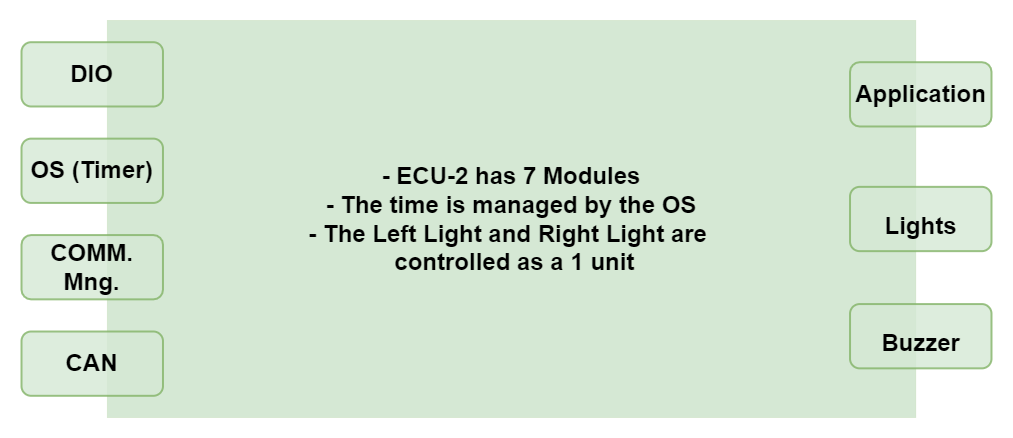

The diagram above was exported from draw.io. Its source (the exported page's mxGraphModel, read from the mxfile embedded in the PNG):
<mxGraphModel dx="1483" dy="916" grid="1" gridSize="10" guides="1" tooltips="1" connect="1" arrows="1" fold="1" page="1" pageScale="1" pageWidth="2336" pageHeight="1654" math="0" shadow="0">
  <root>
    <mxCell id="0" />
    <mxCell id="1" parent="0" />
    <mxCell id="a5d_abgisGJ-i1Pvmxxs-22" value="" style="group" vertex="1" connectable="0" parent="1">
      <mxGeometry x="120" y="700" width="970" height="397" as="geometry" />
    </mxCell>
    <mxCell id="a5d_abgisGJ-i1Pvmxxs-23" value="&lt;b style=&quot;font-size: 24px; text-align: left; background-color: initial;&quot;&gt;- ECU-2 has 7 Modules&lt;/b&gt;&lt;br&gt;&lt;b style=&quot;font-size: 24px; text-align: left; background-color: initial;&quot;&gt;- The time is managed by the OS&lt;/b&gt;&lt;br&gt;&lt;b style=&quot;font-size: 24px; text-align: left; background-color: initial;&quot;&gt;- The Left Light and Right Light are&amp;nbsp;&lt;/b&gt;&lt;br&gt;&lt;b style=&quot;text-align: left; background-color: initial; font-size: 24px;&quot;&gt;&amp;nbsp;controlled as a 1 unit&lt;/b&gt;&lt;br&gt;&lt;div style=&quot;&quot;&gt;&lt;/div&gt;" style="rounded=0;whiteSpace=wrap;html=1;dashed=1;dashPattern=1 4;strokeWidth=0;fillColor=#d5e8d4;strokeColor=#82b366;align=center;" vertex="1" parent="a5d_abgisGJ-i1Pvmxxs-22">
      <mxGeometry x="85.88541666666666" width="808.3333333333333" height="396.99999999999994" as="geometry" />
    </mxCell>
    <mxCell id="a5d_abgisGJ-i1Pvmxxs-24" value="&lt;span style=&quot;font-size: 24px;&quot;&gt;&lt;b&gt;Application&lt;/b&gt;&lt;/span&gt;" style="rounded=1;whiteSpace=wrap;html=1;strokeWidth=2;fillColor=#d5e8d4;strokeColor=#82b366;opacity=80;" vertex="1" parent="a5d_abgisGJ-i1Pvmxxs-22">
      <mxGeometry x="828.5416666666667" y="41.69838056680162" width="141.45833333333337" height="64.2914979757085" as="geometry" />
    </mxCell>
    <mxCell id="a5d_abgisGJ-i1Pvmxxs-25" value="&lt;br&gt;&lt;b style=&quot;color: rgb(0, 0, 0); font-family: Helvetica; font-size: 24px; font-style: normal; font-variant-ligatures: normal; font-variant-caps: normal; letter-spacing: normal; orphans: 2; text-align: center; text-indent: 0px; text-transform: none; widows: 2; word-spacing: 0px; -webkit-text-stroke-width: 0px; text-decoration-thickness: initial; text-decoration-style: initial; text-decoration-color: initial;&quot;&gt;Lights&lt;/b&gt;" style="rounded=1;whiteSpace=wrap;html=1;strokeWidth=2;fillColor=#d5e8d4;strokeColor=#82b366;opacity=80;" vertex="1" parent="a5d_abgisGJ-i1Pvmxxs-22">
      <mxGeometry x="828.5416666666667" y="166.35562753036436" width="141.45833333333337" height="64.2914979757085" as="geometry" />
    </mxCell>
    <mxCell id="a5d_abgisGJ-i1Pvmxxs-26" value="&lt;br&gt;&lt;b style=&quot;font-size: 24px;&quot;&gt;Buzzer&lt;/b&gt;" style="rounded=1;whiteSpace=wrap;html=1;strokeWidth=2;fillColor=#d5e8d4;strokeColor=#82b366;opacity=80;" vertex="1" parent="a5d_abgisGJ-i1Pvmxxs-22">
      <mxGeometry x="828.5416666666667" y="283.5728744939271" width="141.45833333333337" height="64.2914979757085" as="geometry" />
    </mxCell>
    <mxCell id="a5d_abgisGJ-i1Pvmxxs-27" value="&lt;font style=&quot;font-size: 24px;&quot;&gt;&lt;b&gt;DIO&lt;/b&gt;&lt;/font&gt;" style="rounded=1;whiteSpace=wrap;html=1;strokeWidth=2;fillColor=#d5e8d4;strokeColor=#82b366;opacity=80;" vertex="1" parent="a5d_abgisGJ-i1Pvmxxs-22">
      <mxGeometry y="21.698380566801617" width="141.45833333333337" height="64.2914979757085" as="geometry" />
    </mxCell>
    <mxCell id="a5d_abgisGJ-i1Pvmxxs-28" value="&lt;font style=&quot;font-size: 24px;&quot;&gt;&lt;b&gt;OS (Timer)&lt;/b&gt;&lt;/font&gt;" style="rounded=1;whiteSpace=wrap;html=1;strokeWidth=2;fillColor=#d5e8d4;strokeColor=#82b366;opacity=80;" vertex="1" parent="a5d_abgisGJ-i1Pvmxxs-22">
      <mxGeometry y="118.13562753036436" width="141.45833333333337" height="64.2914979757085" as="geometry" />
    </mxCell>
    <mxCell id="a5d_abgisGJ-i1Pvmxxs-29" value="&lt;b style=&quot;font-size: 24px;&quot;&gt;COMM.&lt;br&gt;Mng.&lt;/b&gt;" style="rounded=1;whiteSpace=wrap;html=1;strokeWidth=2;fillColor=#d5e8d4;strokeColor=#82b366;opacity=80;" vertex="1" parent="a5d_abgisGJ-i1Pvmxxs-22">
      <mxGeometry y="214.5728744939271" width="141.45833333333337" height="64.2914979757085" as="geometry" />
    </mxCell>
    <mxCell id="a5d_abgisGJ-i1Pvmxxs-30" value="&lt;b style=&quot;font-size: 24px;&quot;&gt;CAN&lt;br&gt;&lt;/b&gt;" style="rounded=1;whiteSpace=wrap;html=1;strokeWidth=2;fillColor=#d5e8d4;strokeColor=#82b366;opacity=80;" vertex="1" parent="a5d_abgisGJ-i1Pvmxxs-22">
      <mxGeometry y="311.0101214574899" width="141.45833333333337" height="64.2914979757085" as="geometry" />
    </mxCell>
  </root>
</mxGraphModel>